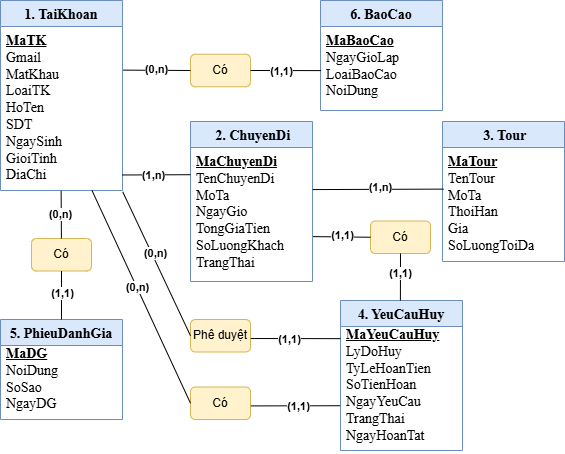

The diagram above was exported from draw.io. Its source (the exported page's mxGraphModel, read from the mxfile embedded in the PNG):
<mxGraphModel dx="628" dy="-597" grid="1" gridSize="10" guides="1" tooltips="1" connect="1" arrows="1" fold="1" page="1" pageScale="1" pageWidth="827" pageHeight="1169" math="0" shadow="0">
  <root>
    <mxCell id="0" />
    <mxCell id="1" parent="0" />
    <mxCell id="QYsHwF51sPB9A6Nck3Fq-1" parent="1" style="swimlane;fontStyle=1;align=center;verticalAlign=top;childLayout=stackLayout;horizontal=1;startSize=26;horizontalStack=0;resizeParent=1;resizeParentMax=0;resizeLast=0;collapsible=1;marginBottom=0;whiteSpace=wrap;html=1;fontFamily=Times New Roman;fontSize=14;fillColor=#dae8fc;strokeColor=#6c8ebf;" value="1. TaiKhoan" vertex="1">
      <mxGeometry height="190" width="122" x="1260" y="1170" as="geometry" />
    </mxCell>
    <mxCell id="QYsHwF51sPB9A6Nck3Fq-2" parent="QYsHwF51sPB9A6Nck3Fq-1" style="text;strokeColor=none;fillColor=none;align=left;verticalAlign=top;spacingLeft=4;spacingRight=4;overflow=hidden;rotatable=0;points=[[0,0.5],[1,0.5]];portConstraint=eastwest;whiteSpace=wrap;html=1;fontFamily=Times New Roman;fontSize=14;" value="&lt;span id=&quot;docs-internal-guid-952f29d5-7fff-bf27-89c9-3786d823423f&quot;&gt;&lt;b&gt;&lt;u&gt;MaTK&lt;/u&gt;&lt;/b&gt;&lt;/span&gt;&lt;div&gt;&lt;span style=&quot;background-color: transparent; color: light-dark(rgb(0, 0, 0), rgb(255, 255, 255));&quot;&gt;Gmail&lt;/span&gt;&lt;div&gt;&lt;div&gt;&lt;span style=&quot;background-color: transparent; color: light-dark(rgb(0, 0, 0), rgb(255, 255, 255));&quot;&gt;MatKhau&lt;/span&gt;&lt;/div&gt;&lt;div&gt;LoaiTK&lt;/div&gt;&lt;div&gt;&lt;div&gt;HoTen&lt;/div&gt;&lt;div&gt;&lt;span style=&quot;background-color: transparent; color: light-dark(rgb(0, 0, 0), rgb(255, 255, 255));&quot;&gt;SDT&lt;/span&gt;&lt;/div&gt;&lt;/div&gt;&lt;div&gt;&lt;div&gt;NgaySinh&lt;/div&gt;&lt;div&gt;GioiTinh&lt;/div&gt;&lt;/div&gt;&lt;div&gt;DiaChi&lt;/div&gt;&lt;/div&gt;&lt;/div&gt;" vertex="1">
      <mxGeometry height="164" width="122" y="26" as="geometry" />
    </mxCell>
    <mxCell id="QYsHwF51sPB9A6Nck3Fq-8" parent="1" style="swimlane;fontStyle=1;align=center;verticalAlign=top;childLayout=stackLayout;horizontal=1;startSize=26;horizontalStack=0;resizeParent=1;resizeParentMax=0;resizeLast=0;collapsible=1;marginBottom=0;whiteSpace=wrap;html=1;fontFamily=Times New Roman;fontSize=14;fillColor=#dae8fc;strokeColor=#6c8ebf;" value="5. PhieuDanhGia" vertex="1">
      <mxGeometry height="100" width="122" x="1260" y="1489" as="geometry" />
    </mxCell>
    <mxCell id="QYsHwF51sPB9A6Nck3Fq-9" parent="QYsHwF51sPB9A6Nck3Fq-8" style="text;strokeColor=none;fillColor=none;align=left;verticalAlign=top;spacingLeft=4;spacingRight=4;overflow=hidden;rotatable=0;points=[[0,0.5],[1,0.5]];portConstraint=eastwest;whiteSpace=wrap;html=1;fontFamily=Times New Roman;fontSize=14;spacingTop=-6;" value="&lt;div&gt;&lt;u&gt;&lt;b&gt;MaDG&lt;/b&gt;&lt;/u&gt;&lt;span style=&quot;background-color: transparent; color: light-dark(rgb(0, 0, 0), rgb(255, 255, 255));&quot;&gt;&amp;nbsp;&lt;/span&gt;&lt;/div&gt;&lt;div&gt;&lt;span style=&quot;background-color: transparent; color: light-dark(rgb(0, 0, 0), rgb(255, 255, 255));&quot;&gt;NoiDung&lt;/span&gt;&lt;span style=&quot;background-color: transparent; color: light-dark(rgb(0, 0, 0), rgb(255, 255, 255));&quot;&gt;&amp;nbsp;&lt;/span&gt;&lt;/div&gt;&lt;div&gt;SoSao&lt;/div&gt;&lt;div&gt;NgayDG&lt;/div&gt;&lt;div&gt;&lt;br&gt;&lt;/div&gt;" vertex="1">
      <mxGeometry height="74" width="122" y="26" as="geometry" />
    </mxCell>
    <mxCell id="QYsHwF51sPB9A6Nck3Fq-19" parent="1" style="swimlane;fontStyle=1;align=center;verticalAlign=top;childLayout=stackLayout;horizontal=1;startSize=26;horizontalStack=0;resizeParent=1;resizeParentMax=0;resizeLast=0;collapsible=1;marginBottom=0;whiteSpace=wrap;html=1;fontFamily=Times New Roman;fontSize=14;fillColor=#dae8fc;strokeColor=#6c8ebf;" value="&amp;nbsp;3. Tour" vertex="1">
      <mxGeometry height="140" width="122" x="1702" y="1291" as="geometry" />
    </mxCell>
    <mxCell id="QYsHwF51sPB9A6Nck3Fq-20" parent="QYsHwF51sPB9A6Nck3Fq-19" style="text;strokeColor=none;fillColor=none;align=left;verticalAlign=top;spacingLeft=4;spacingRight=4;overflow=hidden;rotatable=0;points=[[0,0.5],[1,0.5]];portConstraint=eastwest;whiteSpace=wrap;html=1;fontFamily=Times New Roman;fontSize=14;" value="&lt;div&gt;&lt;b&gt;&lt;u&gt;MaTour&lt;/u&gt;&lt;/b&gt;&lt;/div&gt;&lt;div&gt;TenTour&lt;/div&gt;&lt;div&gt;MoTa&lt;span style=&quot;background-color: transparent; color: light-dark(rgb(0, 0, 0), rgb(255, 255, 255));&quot;&gt;&amp;nbsp;&lt;/span&gt;&lt;/div&gt;&lt;div&gt;ThoiHan&lt;/div&gt;&lt;div&gt;Gia&lt;span style=&quot;background-color: transparent; color: light-dark(rgb(0, 0, 0), rgb(255, 255, 255));&quot;&gt;&amp;nbsp;&lt;/span&gt;&lt;/div&gt;&lt;div&gt;SoLuongToiDa&lt;/div&gt;&lt;div&gt;&lt;br&gt;&lt;/div&gt;" vertex="1">
      <mxGeometry height="114" width="122" y="26" as="geometry" />
    </mxCell>
    <mxCell id="QYsHwF51sPB9A6Nck3Fq-25" parent="1" style="swimlane;fontStyle=1;align=center;verticalAlign=top;childLayout=stackLayout;horizontal=1;startSize=26;horizontalStack=0;resizeParent=1;resizeParentMax=0;resizeLast=0;collapsible=1;marginBottom=0;whiteSpace=wrap;html=1;fontFamily=Times New Roman;fontSize=14;fillColor=#dae8fc;strokeColor=#6c8ebf;" value="&amp;nbsp;2. ChuyenDi" vertex="1">
      <mxGeometry height="160" width="122" x="1450" y="1291" as="geometry" />
    </mxCell>
    <mxCell id="QYsHwF51sPB9A6Nck3Fq-26" parent="QYsHwF51sPB9A6Nck3Fq-25" style="text;strokeColor=none;fillColor=none;align=left;verticalAlign=top;spacingLeft=4;spacingRight=4;overflow=hidden;rotatable=0;points=[[0,0.5],[1,0.5]];portConstraint=eastwest;whiteSpace=wrap;html=1;fontFamily=Times New Roman;fontSize=14;" value="&lt;div&gt;&lt;u&gt;&lt;b&gt;MaChuyenDi&lt;/b&gt;&lt;/u&gt;&lt;/div&gt;&lt;div&gt;TenChuyenDi&lt;/div&gt;&lt;div&gt;MoTa&lt;span style=&quot;background-color: transparent; color: light-dark(rgb(0, 0, 0), rgb(255, 255, 255));&quot;&gt;&amp;nbsp;&lt;/span&gt;&lt;/div&gt;&lt;div&gt;&lt;span style=&quot;background-color: transparent; color: light-dark(rgb(0, 0, 0), rgb(255, 255, 255));&quot;&gt;NgayGio&lt;/span&gt;&lt;/div&gt;&lt;div&gt;&lt;span style=&quot;background-color: transparent; color: light-dark(rgb(0, 0, 0), rgb(255, 255, 255));&quot;&gt;TongGiaTien&lt;/span&gt;&lt;/div&gt;&lt;div&gt;SoLuongKhach&lt;/div&gt;&lt;div&gt;TrangThai&lt;/div&gt;&lt;div&gt;&lt;br&gt;&lt;/div&gt;" vertex="1">
      <mxGeometry height="134" width="122" y="26" as="geometry" />
    </mxCell>
    <mxCell id="QYsHwF51sPB9A6Nck3Fq-50" parent="1" style="swimlane;fontStyle=1;align=center;verticalAlign=top;childLayout=stackLayout;horizontal=1;startSize=26;horizontalStack=0;resizeParent=1;resizeParentMax=0;resizeLast=0;collapsible=1;marginBottom=0;whiteSpace=wrap;html=1;fontFamily=Times New Roman;fontSize=14;fillColor=#dae8fc;strokeColor=#6c8ebf;" value="6. BaoCao" vertex="1">
      <mxGeometry height="110" width="122" x="1580" y="1170" as="geometry" />
    </mxCell>
    <mxCell id="QYsHwF51sPB9A6Nck3Fq-51" parent="QYsHwF51sPB9A6Nck3Fq-50" style="text;strokeColor=none;fillColor=none;align=left;verticalAlign=top;spacingLeft=4;spacingRight=4;overflow=hidden;rotatable=0;points=[[0,0.5],[1,0.5]];portConstraint=eastwest;whiteSpace=wrap;html=1;fontFamily=Times New Roman;fontSize=14;" value="&lt;div&gt;&lt;div&gt;&lt;div&gt;&lt;u&gt;&lt;b&gt;MaBaoCa&lt;/b&gt;&lt;/u&gt;&lt;b&gt;&lt;u&gt;o&lt;/u&gt;&lt;/b&gt;&lt;/div&gt;&lt;div&gt;NgayGioLap&lt;/div&gt;&lt;div&gt;LoaiBaoCao&lt;/div&gt;&lt;div&gt;NoiDung&lt;/div&gt;&lt;div&gt;&lt;br&gt;&lt;/div&gt;&lt;/div&gt;&lt;/div&gt;" vertex="1">
      <mxGeometry height="84" width="122" y="26" as="geometry" />
    </mxCell>
    <mxCell id="N6LJtTdVQPQuXvCyFygv-1" parent="1" style="rounded=1;whiteSpace=wrap;html=1;fillColor=#fff2cc;strokeColor=#d6b656;" value="Có" vertex="1">
      <mxGeometry height="32.5" width="60" x="1291" y="1408" as="geometry" />
    </mxCell>
    <mxCell id="N6LJtTdVQPQuXvCyFygv-2" edge="1" parent="1" source="QYsHwF51sPB9A6Nck3Fq-2" style="endArrow=none;html=1;rounded=0;exitX=0.497;exitY=1.001;exitDx=0;exitDy=0;exitPerimeter=0;" target="N6LJtTdVQPQuXvCyFygv-1" value="">
      <mxGeometry height="50" relative="1" width="50" as="geometry">
        <mxPoint x="1261" y="1350" as="sourcePoint" />
        <mxPoint x="1302" y="1354" as="targetPoint" />
      </mxGeometry>
    </mxCell>
    <mxCell id="N6LJtTdVQPQuXvCyFygv-3" connectable="0" parent="N6LJtTdVQPQuXvCyFygv-2" style="edgeLabel;html=1;align=center;verticalAlign=middle;resizable=0;points=[];fontStyle=1" value="(0,n&lt;span style=&quot;background-color: light-dark(#ffffff, var(--ge-dark-color, #121212)); color: light-dark(rgb(0, 0, 0), rgb(255, 255, 255));&quot;&gt;)&lt;/span&gt;" vertex="1">
      <mxGeometry relative="1" x="0.3106" y="1" as="geometry">
        <mxPoint x="-2" y="-8" as="offset" />
      </mxGeometry>
    </mxCell>
    <mxCell id="N6LJtTdVQPQuXvCyFygv-4" edge="1" parent="1" source="N6LJtTdVQPQuXvCyFygv-1" style="endArrow=none;html=1;rounded=0;exitX=0.5;exitY=1;exitDx=0;exitDy=0;entryX=0.5;entryY=0;entryDx=0;entryDy=0;" target="QYsHwF51sPB9A6Nck3Fq-8" value="">
      <mxGeometry height="50" relative="1" width="50" as="geometry">
        <mxPoint x="1271" y="1360" as="sourcePoint" />
        <mxPoint x="1312" y="1364" as="targetPoint" />
      </mxGeometry>
    </mxCell>
    <mxCell id="N6LJtTdVQPQuXvCyFygv-5" connectable="0" parent="N6LJtTdVQPQuXvCyFygv-4" style="edgeLabel;html=1;align=center;verticalAlign=middle;resizable=0;points=[];fontStyle=1" value="(1,1&lt;span style=&quot;background-color: light-dark(#ffffff, var(--ge-dark-color, #121212)); color: light-dark(rgb(0, 0, 0), rgb(255, 255, 255));&quot;&gt;)&lt;/span&gt;" vertex="1">
      <mxGeometry relative="1" x="0.3106" y="1" as="geometry">
        <mxPoint x="-1" y="-10" as="offset" />
      </mxGeometry>
    </mxCell>
    <mxCell id="mENvb8adbXF8_9-GTZpX-3" edge="1" parent="1" source="QYsHwF51sPB9A6Nck3Fq-26" style="endArrow=none;html=1;rounded=0;exitX=1.001;exitY=0.314;exitDx=0;exitDy=0;exitPerimeter=0;entryX=0.009;entryY=0.365;entryDx=0;entryDy=0;entryPerimeter=0;" target="QYsHwF51sPB9A6Nck3Fq-20" value="">
      <mxGeometry height="50" relative="1" width="50" as="geometry">
        <mxPoint x="1541.9999999999998" y="1244.7179999999998" as="sourcePoint" />
        <mxPoint x="1620.366" y="1244.6919999999998" as="targetPoint" />
      </mxGeometry>
    </mxCell>
    <mxCell id="mENvb8adbXF8_9-GTZpX-5" connectable="0" parent="mENvb8adbXF8_9-GTZpX-3" style="edgeLabel;html=1;align=center;verticalAlign=middle;resizable=0;points=[];fontSize=11;fontStyle=1" value="(1,n)" vertex="1">
      <mxGeometry relative="1" x="0.1038" y="-1" as="geometry">
        <mxPoint x="-5" y="-3" as="offset" />
      </mxGeometry>
    </mxCell>
    <mxCell id="NOVVirAj19BRhxfEF_ym-2" edge="1" parent="1" source="QYsHwF51sPB9A6Nck3Fq-26" style="endArrow=none;html=1;rounded=0;entryX=0.997;entryY=0.753;entryDx=0;entryDy=0;entryPerimeter=0;exitX=0;exitY=0.203;exitDx=0;exitDy=0;exitPerimeter=0;" value="">
      <mxGeometry height="50" relative="1" width="50" as="geometry">
        <mxPoint x="1450" y="1345" as="sourcePoint" />
        <mxPoint x="1381.634" y="1344.492" as="targetPoint" />
      </mxGeometry>
    </mxCell>
    <mxCell id="NOVVirAj19BRhxfEF_ym-3" connectable="0" parent="NOVVirAj19BRhxfEF_ym-2" style="edgeLabel;html=1;align=center;verticalAlign=middle;resizable=0;points=[];fontSize=11;fontStyle=1" value="(1,n)" vertex="1">
      <mxGeometry relative="1" x="0.1038" y="-1" as="geometry">
        <mxPoint x="1" y="1" as="offset" />
      </mxGeometry>
    </mxCell>
    <mxCell id="tG0lL3SlES2g18RiwBtT-1" parent="1" style="rounded=1;whiteSpace=wrap;html=1;fillColor=#fff2cc;strokeColor=#d6b656;" value="Có" vertex="1">
      <mxGeometry height="32.5" width="60" x="1450" y="1223.75" as="geometry" />
    </mxCell>
    <mxCell id="tG0lL3SlES2g18RiwBtT-2" edge="1" parent="1" source="QYsHwF51sPB9A6Nck3Fq-51" style="endArrow=none;html=1;rounded=0;exitX=0.005;exitY=0.525;exitDx=0;exitDy=0;entryX=1;entryY=0.5;entryDx=0;entryDy=0;exitPerimeter=0;" target="tG0lL3SlES2g18RiwBtT-1" value="">
      <mxGeometry height="50" relative="1" width="50" as="geometry">
        <mxPoint x="1600" y="1450" as="sourcePoint" />
        <mxPoint x="1603" y="1520" as="targetPoint" />
      </mxGeometry>
    </mxCell>
    <mxCell id="tG0lL3SlES2g18RiwBtT-3" connectable="0" parent="tG0lL3SlES2g18RiwBtT-2" style="edgeLabel;html=1;align=center;verticalAlign=middle;resizable=0;points=[];fontStyle=1" value="(1,1&lt;span style=&quot;background-color: light-dark(#ffffff, var(--ge-dark-color, #121212)); color: light-dark(rgb(0, 0, 0), rgb(255, 255, 255));&quot;&gt;)&lt;/span&gt;" vertex="1">
      <mxGeometry relative="1" x="0.3106" y="1" as="geometry">
        <mxPoint x="6" y="-1" as="offset" />
      </mxGeometry>
    </mxCell>
    <mxCell id="tG0lL3SlES2g18RiwBtT-4" edge="1" parent="1" source="QYsHwF51sPB9A6Nck3Fq-2" style="endArrow=none;html=1;rounded=0;exitX=1.006;exitY=0.266;exitDx=0;exitDy=0;entryX=0;entryY=0.5;entryDx=0;entryDy=0;exitPerimeter=0;" target="tG0lL3SlES2g18RiwBtT-1" value="">
      <mxGeometry height="50" relative="1" width="50" as="geometry">
        <mxPoint x="1750" y="1480" as="sourcePoint" />
        <mxPoint x="1753" y="1550" as="targetPoint" />
      </mxGeometry>
    </mxCell>
    <mxCell id="tG0lL3SlES2g18RiwBtT-5" connectable="0" parent="tG0lL3SlES2g18RiwBtT-4" style="edgeLabel;html=1;align=center;verticalAlign=middle;resizable=0;points=[];fontStyle=1" value="(0,n&lt;span style=&quot;background-color: light-dark(#ffffff, var(--ge-dark-color, #121212)); color: light-dark(rgb(0, 0, 0), rgb(255, 255, 255));&quot;&gt;)&lt;/span&gt;" vertex="1">
      <mxGeometry relative="1" x="0.3106" y="1" as="geometry">
        <mxPoint x="-11" as="offset" />
      </mxGeometry>
    </mxCell>
    <mxCell id="A4Ewi2h3s8b7ghUpc90Q-1" parent="1" style="swimlane;fontStyle=1;align=center;verticalAlign=top;childLayout=stackLayout;horizontal=1;startSize=26;horizontalStack=0;resizeParent=1;resizeParentMax=0;resizeLast=0;collapsible=1;marginBottom=0;whiteSpace=wrap;html=1;fontFamily=Times New Roman;fontSize=14;fillColor=#dae8fc;strokeColor=#6c8ebf;" value="4. YeuCauHuy" vertex="1">
      <mxGeometry height="150" width="122" x="1600" y="1470" as="geometry" />
    </mxCell>
    <mxCell id="A4Ewi2h3s8b7ghUpc90Q-2" parent="A4Ewi2h3s8b7ghUpc90Q-1" style="text;strokeColor=none;fillColor=none;align=left;verticalAlign=top;spacingLeft=4;spacingRight=4;overflow=hidden;rotatable=0;points=[[0,0.5],[1,0.5]];portConstraint=eastwest;whiteSpace=wrap;html=1;fontFamily=Times New Roman;fontSize=14;spacingTop=-6;" value="&lt;div&gt;&lt;span style=&quot;background-color: transparent;&quot;&gt;&lt;b&gt;&lt;u&gt;MaYeuCauHuy&lt;/u&gt;&lt;/b&gt;&lt;/span&gt;&lt;span style=&quot;background-color: transparent; color: light-dark(rgb(0, 0, 0), rgb(255, 255, 255));&quot;&gt;&amp;nbsp;&lt;/span&gt;&lt;/div&gt;&lt;div&gt;LyDoHuy&lt;/div&gt;&lt;div&gt;TyLeHoanTien&lt;/div&gt;&lt;div&gt;SoTienHoan&lt;/div&gt;&lt;div&gt;NgayYeuCau&lt;/div&gt;&lt;div&gt;TrangThai&lt;/div&gt;&lt;div&gt;NgayHoanTat&lt;/div&gt;&lt;div&gt;&lt;br&gt;&lt;/div&gt;" vertex="1">
      <mxGeometry height="124" width="122" y="26" as="geometry" />
    </mxCell>
    <mxCell id="A4Ewi2h3s8b7ghUpc90Q-3" parent="1" style="rounded=1;whiteSpace=wrap;html=1;fillColor=#fff2cc;strokeColor=#d6b656;" value="Có" vertex="1">
      <mxGeometry height="32.5" width="60" x="1450" y="1556.5" as="geometry" />
    </mxCell>
    <mxCell id="A4Ewi2h3s8b7ghUpc90Q-4" edge="1" parent="1" source="QYsHwF51sPB9A6Nck3Fq-1" style="endArrow=none;html=1;rounded=0;exitX=0.75;exitY=1;exitDx=0;exitDy=0;entryX=0;entryY=0.5;entryDx=0;entryDy=0;" target="A4Ewi2h3s8b7ghUpc90Q-3" value="">
      <mxGeometry height="50" relative="1" width="50" as="geometry">
        <mxPoint x="1461.122" y="1511.652" as="sourcePoint" />
        <mxPoint x="1213" y="1399" as="targetPoint" />
      </mxGeometry>
    </mxCell>
    <mxCell id="A4Ewi2h3s8b7ghUpc90Q-8" connectable="0" parent="A4Ewi2h3s8b7ghUpc90Q-4" style="edgeLabel;html=1;align=center;verticalAlign=middle;resizable=0;points=[];fontSize=11;fontStyle=1" value="(0,n)" vertex="1">
      <mxGeometry relative="1" x="-0.0946" as="geometry">
        <mxPoint as="offset" />
      </mxGeometry>
    </mxCell>
    <mxCell id="A4Ewi2h3s8b7ghUpc90Q-6" edge="1" parent="1" source="A4Ewi2h3s8b7ghUpc90Q-3" style="endArrow=none;html=1;rounded=0;exitX=1.006;exitY=0.582;exitDx=0;exitDy=0;exitPerimeter=0;entryX=-0.002;entryY=0.639;entryDx=0;entryDy=0;entryPerimeter=0;" target="A4Ewi2h3s8b7ghUpc90Q-2" value="">
      <mxGeometry height="50" relative="1" width="50" as="geometry">
        <mxPoint x="1298" y="1339" as="sourcePoint" />
        <mxPoint x="1580" y="1519" as="targetPoint" />
      </mxGeometry>
    </mxCell>
    <mxCell id="A4Ewi2h3s8b7ghUpc90Q-7" connectable="0" parent="A4Ewi2h3s8b7ghUpc90Q-6" style="edgeLabel;html=1;align=center;verticalAlign=middle;resizable=0;points=[];fontStyle=1" value="(1,1&lt;span style=&quot;background-color: light-dark(#ffffff, var(--ge-dark-color, #121212)); color: light-dark(rgb(0, 0, 0), rgb(255, 255, 255));&quot;&gt;)&lt;/span&gt;" vertex="1">
      <mxGeometry relative="1" x="0.3106" y="1" as="geometry">
        <mxPoint x="-12" y="1" as="offset" />
      </mxGeometry>
    </mxCell>
    <mxCell id="A4Ewi2h3s8b7ghUpc90Q-9" parent="1" style="rounded=1;whiteSpace=wrap;html=1;fillColor=#fff2cc;strokeColor=#d6b656;" value="Có" vertex="1">
      <mxGeometry height="32.5" width="60" x="1630" y="1390.5" as="geometry" />
    </mxCell>
    <mxCell id="A4Ewi2h3s8b7ghUpc90Q-10" edge="1" parent="1" source="A4Ewi2h3s8b7ghUpc90Q-9" style="endArrow=none;html=1;rounded=0;exitX=0.5;exitY=1;exitDx=0;exitDy=0;entryX=0.491;entryY=0;entryDx=0;entryDy=0;entryPerimeter=0;" target="A4Ewi2h3s8b7ghUpc90Q-1" value="">
      <mxGeometry height="50" relative="1" width="50" as="geometry">
        <mxPoint x="1400" y="1406" as="sourcePoint" />
        <mxPoint x="1423" y="1471" as="targetPoint" />
      </mxGeometry>
    </mxCell>
    <mxCell id="A4Ewi2h3s8b7ghUpc90Q-11" connectable="0" parent="A4Ewi2h3s8b7ghUpc90Q-10" style="edgeLabel;html=1;align=center;verticalAlign=middle;resizable=0;points=[];fontStyle=1" value="(1,1&lt;span style=&quot;background-color: light-dark(#ffffff, var(--ge-dark-color, #121212)); color: light-dark(rgb(0, 0, 0), rgb(255, 255, 255));&quot;&gt;)&lt;/span&gt;" vertex="1">
      <mxGeometry relative="1" x="0.3106" y="1" as="geometry">
        <mxPoint x="-1" y="-12" as="offset" />
      </mxGeometry>
    </mxCell>
    <mxCell id="A4Ewi2h3s8b7ghUpc90Q-12" edge="1" parent="1" source="QYsHwF51sPB9A6Nck3Fq-26" style="endArrow=none;html=1;rounded=0;exitX=1.004;exitY=0.665;exitDx=0;exitDy=0;entryX=0;entryY=0.5;entryDx=0;entryDy=0;exitPerimeter=0;" target="A4Ewi2h3s8b7ghUpc90Q-9" value="">
      <mxGeometry height="50" relative="1" width="50" as="geometry">
        <mxPoint x="1514" y="1423" as="sourcePoint" />
        <mxPoint x="1467" y="1470" as="targetPoint" />
      </mxGeometry>
    </mxCell>
    <mxCell id="A4Ewi2h3s8b7ghUpc90Q-13" connectable="0" parent="A4Ewi2h3s8b7ghUpc90Q-12" style="edgeLabel;html=1;align=center;verticalAlign=middle;resizable=0;points=[];fontStyle=1" value="(1,1&lt;span style=&quot;background-color: light-dark(#ffffff, var(--ge-dark-color, #121212)); color: light-dark(rgb(0, 0, 0), rgb(255, 255, 255));&quot;&gt;)&lt;/span&gt;" vertex="1">
      <mxGeometry relative="1" x="0.3106" y="1" as="geometry">
        <mxPoint x="-9" y="-1" as="offset" />
      </mxGeometry>
    </mxCell>
    <mxCell id="A4Ewi2h3s8b7ghUpc90Q-14" parent="1" style="rounded=1;whiteSpace=wrap;html=1;fillColor=#fff2cc;strokeColor=#d6b656;" value="Phê duyệt" vertex="1">
      <mxGeometry height="32.5" width="60" x="1450" y="1489" as="geometry" />
    </mxCell>
    <mxCell id="A4Ewi2h3s8b7ghUpc90Q-15" edge="1" parent="1" source="A4Ewi2h3s8b7ghUpc90Q-2" style="endArrow=none;html=1;rounded=0;exitX=0;exitY=0.098;exitDx=0;exitDy=0;exitPerimeter=0;entryX=1.005;entryY=0.585;entryDx=0;entryDy=0;entryPerimeter=0;" target="A4Ewi2h3s8b7ghUpc90Q-14" value="">
      <mxGeometry height="50" relative="1" width="50" as="geometry">
        <mxPoint x="1552" y="1708" as="sourcePoint" />
        <mxPoint x="1520" y="1460" as="targetPoint" />
      </mxGeometry>
    </mxCell>
    <mxCell id="A4Ewi2h3s8b7ghUpc90Q-16" connectable="0" parent="A4Ewi2h3s8b7ghUpc90Q-15" style="edgeLabel;html=1;align=center;verticalAlign=middle;resizable=0;points=[];fontStyle=1" value="(1,1&lt;span style=&quot;background-color: light-dark(#ffffff, var(--ge-dark-color, #121212)); color: light-dark(rgb(0, 0, 0), rgb(255, 255, 255));&quot;&gt;)&lt;/span&gt;" vertex="1">
      <mxGeometry relative="1" x="0.3106" y="1" as="geometry">
        <mxPoint x="8" y="-1" as="offset" />
      </mxGeometry>
    </mxCell>
    <mxCell id="A4Ewi2h3s8b7ghUpc90Q-17" edge="1" parent="1" source="A4Ewi2h3s8b7ghUpc90Q-14" style="endArrow=none;html=1;rounded=0;entryX=1.002;entryY=1.008;entryDx=0;entryDy=0;entryPerimeter=0;exitX=0;exitY=0.5;exitDx=0;exitDy=0;" target="QYsHwF51sPB9A6Nck3Fq-2" value="">
      <mxGeometry height="50" relative="1" width="50" as="geometry">
        <mxPoint x="1462" y="1460" as="sourcePoint" />
        <mxPoint x="1590" y="1476" as="targetPoint" />
      </mxGeometry>
    </mxCell>
    <mxCell id="A4Ewi2h3s8b7ghUpc90Q-18" connectable="0" parent="A4Ewi2h3s8b7ghUpc90Q-17" style="edgeLabel;html=1;align=center;verticalAlign=middle;resizable=0;points=[];fontStyle=1" value="(0,n&lt;span style=&quot;background-color: light-dark(#ffffff, var(--ge-dark-color, #121212)); color: light-dark(rgb(0, 0, 0), rgb(255, 255, 255));&quot;&gt;)&lt;/span&gt;" vertex="1">
      <mxGeometry relative="1" x="0.3106" y="1" as="geometry">
        <mxPoint x="10" y="11" as="offset" />
      </mxGeometry>
    </mxCell>
  </root>
</mxGraphModel>